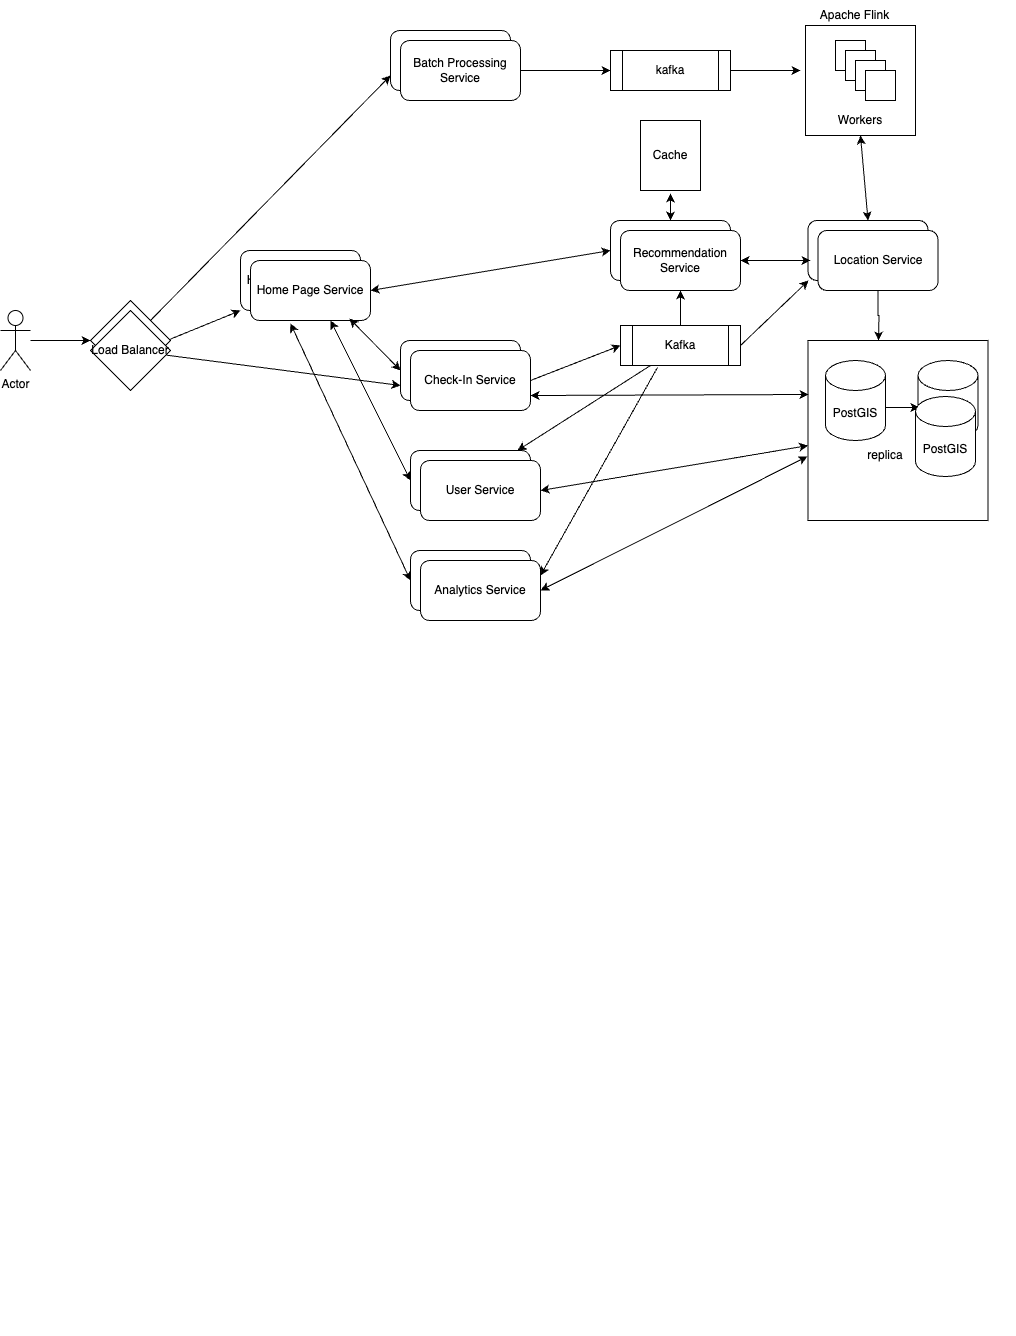

The diagram above was exported from draw.io. Its source (the exported page's mxGraphModel, read from the mxfile embedded in the PNG):
<mxGraphModel dx="954" dy="1357" grid="1" gridSize="10" guides="1" tooltips="1" connect="1" arrows="1" fold="1" page="1" pageScale="1" pageWidth="583" pageHeight="827" math="0" shadow="0">
  <root>
    <mxCell id="0" />
    <mxCell id="1" parent="0" />
    <mxCell id="YRXrsNNj2feOoudRImw7-96" value="" style="group" vertex="1" connectable="0" parent="1">
      <mxGeometry x="30" y="-95" width="1015" height="1336" as="geometry" />
    </mxCell>
    <mxCell id="YRXrsNNj2feOoudRImw7-98" value="" style="whiteSpace=wrap;html=1;aspect=fixed;" vertex="1" parent="YRXrsNNj2feOoudRImw7-96">
      <mxGeometry x="807.5" y="340" width="180" height="180" as="geometry" />
    </mxCell>
    <mxCell id="YRXrsNNj2feOoudRImw7-3" value="" style="edgeStyle=orthogonalEdgeStyle;rounded=0;orthogonalLoop=1;jettySize=auto;html=1;" edge="1" parent="YRXrsNNj2feOoudRImw7-96" source="YRXrsNNj2feOoudRImw7-1" target="YRXrsNNj2feOoudRImw7-2">
      <mxGeometry relative="1" as="geometry" />
    </mxCell>
    <mxCell id="YRXrsNNj2feOoudRImw7-1" value="Actor" style="shape=umlActor;verticalLabelPosition=bottom;verticalAlign=top;html=1;outlineConnect=0;" vertex="1" parent="YRXrsNNj2feOoudRImw7-96">
      <mxGeometry y="310" width="30" height="60" as="geometry" />
    </mxCell>
    <mxCell id="YRXrsNNj2feOoudRImw7-7" value="" style="group" vertex="1" connectable="0" parent="YRXrsNNj2feOoudRImw7-96">
      <mxGeometry x="410" y="450" width="130" height="70" as="geometry" />
    </mxCell>
    <mxCell id="YRXrsNNj2feOoudRImw7-5" value="User Service" style="rounded=1;whiteSpace=wrap;html=1;" vertex="1" parent="YRXrsNNj2feOoudRImw7-7">
      <mxGeometry width="120" height="60" as="geometry" />
    </mxCell>
    <mxCell id="YRXrsNNj2feOoudRImw7-6" value="User Service" style="rounded=1;whiteSpace=wrap;html=1;" vertex="1" parent="YRXrsNNj2feOoudRImw7-7">
      <mxGeometry x="10" y="10" width="120" height="60" as="geometry" />
    </mxCell>
    <mxCell id="YRXrsNNj2feOoudRImw7-10" value="" style="group" vertex="1" connectable="0" parent="YRXrsNNj2feOoudRImw7-96">
      <mxGeometry x="400" y="340" width="130" height="70" as="geometry" />
    </mxCell>
    <mxCell id="YRXrsNNj2feOoudRImw7-8" value="Check-In Service" style="rounded=1;whiteSpace=wrap;html=1;" vertex="1" parent="YRXrsNNj2feOoudRImw7-10">
      <mxGeometry width="120" height="60" as="geometry" />
    </mxCell>
    <mxCell id="YRXrsNNj2feOoudRImw7-9" value="Check-In Service" style="rounded=1;whiteSpace=wrap;html=1;" vertex="1" parent="YRXrsNNj2feOoudRImw7-10">
      <mxGeometry x="10" y="10" width="120" height="60" as="geometry" />
    </mxCell>
    <mxCell id="YRXrsNNj2feOoudRImw7-13" value="" style="group" vertex="1" connectable="0" parent="YRXrsNNj2feOoudRImw7-96">
      <mxGeometry x="240" y="250" width="130" height="70" as="geometry" />
    </mxCell>
    <mxCell id="YRXrsNNj2feOoudRImw7-11" value="Home Page Service" style="rounded=1;whiteSpace=wrap;html=1;" vertex="1" parent="YRXrsNNj2feOoudRImw7-13">
      <mxGeometry width="120" height="60" as="geometry" />
    </mxCell>
    <mxCell id="YRXrsNNj2feOoudRImw7-12" value="Home Page Service" style="rounded=1;whiteSpace=wrap;html=1;" vertex="1" parent="YRXrsNNj2feOoudRImw7-13">
      <mxGeometry x="10" y="10" width="120" height="60" as="geometry" />
    </mxCell>
    <mxCell id="YRXrsNNj2feOoudRImw7-16" value="" style="group" vertex="1" connectable="0" parent="YRXrsNNj2feOoudRImw7-96">
      <mxGeometry x="610" y="220" width="130" height="70" as="geometry" />
    </mxCell>
    <mxCell id="YRXrsNNj2feOoudRImw7-14" value="Recommendation Service" style="rounded=1;whiteSpace=wrap;html=1;" vertex="1" parent="YRXrsNNj2feOoudRImw7-16">
      <mxGeometry width="120" height="60" as="geometry" />
    </mxCell>
    <mxCell id="YRXrsNNj2feOoudRImw7-15" value="Recommendation Service" style="rounded=1;whiteSpace=wrap;html=1;" vertex="1" parent="YRXrsNNj2feOoudRImw7-16">
      <mxGeometry x="10" y="10" width="120" height="60" as="geometry" />
    </mxCell>
    <mxCell id="YRXrsNNj2feOoudRImw7-19" value="" style="group" vertex="1" connectable="0" parent="YRXrsNNj2feOoudRImw7-96">
      <mxGeometry x="410" y="550" width="130" height="70" as="geometry" />
    </mxCell>
    <mxCell id="YRXrsNNj2feOoudRImw7-17" value="Analytics Service" style="rounded=1;whiteSpace=wrap;html=1;" vertex="1" parent="YRXrsNNj2feOoudRImw7-19">
      <mxGeometry width="120" height="60" as="geometry" />
    </mxCell>
    <mxCell id="YRXrsNNj2feOoudRImw7-18" value="Analytics Service" style="rounded=1;whiteSpace=wrap;html=1;" vertex="1" parent="YRXrsNNj2feOoudRImw7-19">
      <mxGeometry x="10" y="10" width="120" height="60" as="geometry" />
    </mxCell>
    <mxCell id="YRXrsNNj2feOoudRImw7-22" value="" style="group" vertex="1" connectable="0" parent="YRXrsNNj2feOoudRImw7-96">
      <mxGeometry x="390" y="30" width="130" height="70" as="geometry" />
    </mxCell>
    <mxCell id="YRXrsNNj2feOoudRImw7-20" value="Batch Processing Service" style="rounded=1;whiteSpace=wrap;html=1;" vertex="1" parent="YRXrsNNj2feOoudRImw7-22">
      <mxGeometry width="120" height="60" as="geometry" />
    </mxCell>
    <mxCell id="YRXrsNNj2feOoudRImw7-21" value="Batch Processing Service" style="rounded=1;whiteSpace=wrap;html=1;" vertex="1" parent="YRXrsNNj2feOoudRImw7-22">
      <mxGeometry x="10" y="10" width="120" height="60" as="geometry" />
    </mxCell>
    <mxCell id="YRXrsNNj2feOoudRImw7-25" value="" style="group" vertex="1" connectable="0" parent="YRXrsNNj2feOoudRImw7-96">
      <mxGeometry x="807.5" y="220" width="130" height="70" as="geometry" />
    </mxCell>
    <mxCell id="YRXrsNNj2feOoudRImw7-23" value="Location Service" style="rounded=1;whiteSpace=wrap;html=1;" vertex="1" parent="YRXrsNNj2feOoudRImw7-25">
      <mxGeometry width="120" height="60" as="geometry" />
    </mxCell>
    <mxCell id="YRXrsNNj2feOoudRImw7-24" value="Location Service" style="rounded=1;whiteSpace=wrap;html=1;" vertex="1" parent="YRXrsNNj2feOoudRImw7-25">
      <mxGeometry x="10" y="10" width="120" height="60" as="geometry" />
    </mxCell>
    <mxCell id="YRXrsNNj2feOoudRImw7-29" value="kafka" style="shape=process;whiteSpace=wrap;html=1;backgroundOutline=1;" vertex="1" parent="YRXrsNNj2feOoudRImw7-96">
      <mxGeometry x="610" y="50" width="120" height="40" as="geometry" />
    </mxCell>
    <mxCell id="YRXrsNNj2feOoudRImw7-30" value="" style="edgeStyle=orthogonalEdgeStyle;rounded=0;orthogonalLoop=1;jettySize=auto;html=1;" edge="1" parent="YRXrsNNj2feOoudRImw7-96" source="YRXrsNNj2feOoudRImw7-21" target="YRXrsNNj2feOoudRImw7-29">
      <mxGeometry relative="1" as="geometry" />
    </mxCell>
    <mxCell id="YRXrsNNj2feOoudRImw7-31" value="" style="endArrow=classic;html=1;rounded=0;exitX=1;exitY=0;exitDx=0;exitDy=0;entryX=0;entryY=0.75;entryDx=0;entryDy=0;" edge="1" parent="YRXrsNNj2feOoudRImw7-96" source="YRXrsNNj2feOoudRImw7-2" target="YRXrsNNj2feOoudRImw7-20">
      <mxGeometry width="50" height="50" relative="1" as="geometry">
        <mxPoint x="550" y="280" as="sourcePoint" />
        <mxPoint x="600" y="230" as="targetPoint" />
      </mxGeometry>
    </mxCell>
    <mxCell id="YRXrsNNj2feOoudRImw7-44" value="" style="endArrow=classic;html=1;rounded=0;exitX=1;exitY=0.5;exitDx=0;exitDy=0;" edge="1" parent="YRXrsNNj2feOoudRImw7-96" source="YRXrsNNj2feOoudRImw7-29">
      <mxGeometry width="50" height="50" relative="1" as="geometry">
        <mxPoint x="740" y="250" as="sourcePoint" />
        <mxPoint x="800" y="70" as="targetPoint" />
      </mxGeometry>
    </mxCell>
    <mxCell id="YRXrsNNj2feOoudRImw7-45" value="PostGIS" style="shape=cylinder3;whiteSpace=wrap;html=1;boundedLbl=1;backgroundOutline=1;size=15;" vertex="1" parent="YRXrsNNj2feOoudRImw7-96">
      <mxGeometry x="825" y="360" width="60" height="80" as="geometry" />
    </mxCell>
    <mxCell id="YRXrsNNj2feOoudRImw7-47" value="" style="edgeStyle=orthogonalEdgeStyle;rounded=0;orthogonalLoop=1;jettySize=auto;html=1;" edge="1" parent="YRXrsNNj2feOoudRImw7-96" source="YRXrsNNj2feOoudRImw7-24">
      <mxGeometry relative="1" as="geometry">
        <mxPoint x="878" y="340" as="targetPoint" />
      </mxGeometry>
    </mxCell>
    <mxCell id="YRXrsNNj2feOoudRImw7-48" value="" style="endArrow=classic;startArrow=classic;html=1;rounded=0;exitX=0.5;exitY=0;exitDx=0;exitDy=0;entryX=0.5;entryY=1;entryDx=0;entryDy=0;" edge="1" parent="YRXrsNNj2feOoudRImw7-96" source="YRXrsNNj2feOoudRImw7-23" target="YRXrsNNj2feOoudRImw7-37">
      <mxGeometry width="50" height="50" relative="1" as="geometry">
        <mxPoint x="740" y="210" as="sourcePoint" />
        <mxPoint x="790" y="160" as="targetPoint" />
      </mxGeometry>
    </mxCell>
    <mxCell id="YRXrsNNj2feOoudRImw7-50" value="" style="endArrow=classic;html=1;rounded=0;entryX=0;entryY=0.75;entryDx=0;entryDy=0;" edge="1" parent="YRXrsNNj2feOoudRImw7-96" source="YRXrsNNj2feOoudRImw7-4" target="YRXrsNNj2feOoudRImw7-8">
      <mxGeometry width="50" height="50" relative="1" as="geometry">
        <mxPoint x="530" y="250" as="sourcePoint" />
        <mxPoint x="580" y="200" as="targetPoint" />
      </mxGeometry>
    </mxCell>
    <mxCell id="YRXrsNNj2feOoudRImw7-51" value="Kafka" style="shape=process;whiteSpace=wrap;html=1;backgroundOutline=1;" vertex="1" parent="YRXrsNNj2feOoudRImw7-96">
      <mxGeometry x="620" y="325" width="120" height="40" as="geometry" />
    </mxCell>
    <mxCell id="YRXrsNNj2feOoudRImw7-53" value="" style="endArrow=classic;html=1;rounded=0;entryX=0;entryY=0.5;entryDx=0;entryDy=0;exitX=1;exitY=0.5;exitDx=0;exitDy=0;" edge="1" parent="YRXrsNNj2feOoudRImw7-96" source="YRXrsNNj2feOoudRImw7-9" target="YRXrsNNj2feOoudRImw7-51">
      <mxGeometry width="50" height="50" relative="1" as="geometry">
        <mxPoint x="520" y="380" as="sourcePoint" />
        <mxPoint x="820" y="340" as="targetPoint" />
      </mxGeometry>
    </mxCell>
    <mxCell id="YRXrsNNj2feOoudRImw7-54" value="" style="endArrow=classic;html=1;rounded=0;exitX=1;exitY=0.5;exitDx=0;exitDy=0;" edge="1" parent="YRXrsNNj2feOoudRImw7-96" source="YRXrsNNj2feOoudRImw7-51">
      <mxGeometry width="50" height="50" relative="1" as="geometry">
        <mxPoint x="770" y="390" as="sourcePoint" />
        <mxPoint x="808" y="280" as="targetPoint" />
      </mxGeometry>
    </mxCell>
    <mxCell id="YRXrsNNj2feOoudRImw7-55" value="" style="endArrow=classic;html=1;rounded=0;exitX=0.308;exitY=1.05;exitDx=0;exitDy=0;entryX=1;entryY=0.25;entryDx=0;entryDy=0;exitPerimeter=0;" edge="1" parent="YRXrsNNj2feOoudRImw7-96" source="YRXrsNNj2feOoudRImw7-51" target="YRXrsNNj2feOoudRImw7-18">
      <mxGeometry width="50" height="50" relative="1" as="geometry">
        <mxPoint x="760" y="450" as="sourcePoint" />
        <mxPoint x="810" y="400" as="targetPoint" />
      </mxGeometry>
    </mxCell>
    <mxCell id="YRXrsNNj2feOoudRImw7-56" value="" style="endArrow=classic;html=1;rounded=0;exitX=0.5;exitY=0;exitDx=0;exitDy=0;entryX=0.5;entryY=1;entryDx=0;entryDy=0;" edge="1" parent="YRXrsNNj2feOoudRImw7-96" source="YRXrsNNj2feOoudRImw7-51" target="YRXrsNNj2feOoudRImw7-15">
      <mxGeometry width="50" height="50" relative="1" as="geometry">
        <mxPoint x="760" y="450" as="sourcePoint" />
        <mxPoint x="650" y="290" as="targetPoint" />
      </mxGeometry>
    </mxCell>
    <mxCell id="YRXrsNNj2feOoudRImw7-57" value="" style="endArrow=classic;html=1;rounded=0;exitX=0.25;exitY=1;exitDx=0;exitDy=0;" edge="1" parent="YRXrsNNj2feOoudRImw7-96" source="YRXrsNNj2feOoudRImw7-51" target="YRXrsNNj2feOoudRImw7-5">
      <mxGeometry width="50" height="50" relative="1" as="geometry">
        <mxPoint x="760" y="450" as="sourcePoint" />
        <mxPoint x="810" y="400" as="targetPoint" />
      </mxGeometry>
    </mxCell>
    <mxCell id="YRXrsNNj2feOoudRImw7-58" value="" style="endArrow=classic;startArrow=classic;html=1;rounded=0;exitX=1;exitY=0.5;exitDx=0;exitDy=0;entryX=0;entryY=0.5;entryDx=0;entryDy=0;" edge="1" parent="YRXrsNNj2feOoudRImw7-96" source="YRXrsNNj2feOoudRImw7-12" target="YRXrsNNj2feOoudRImw7-14">
      <mxGeometry width="50" height="50" relative="1" as="geometry">
        <mxPoint x="630" y="320" as="sourcePoint" />
        <mxPoint x="680" y="270" as="targetPoint" />
      </mxGeometry>
    </mxCell>
    <mxCell id="YRXrsNNj2feOoudRImw7-59" value="" style="endArrow=classic;startArrow=classic;html=1;rounded=0;" edge="1" parent="YRXrsNNj2feOoudRImw7-96">
      <mxGeometry width="50" height="50" relative="1" as="geometry">
        <mxPoint x="740" y="260" as="sourcePoint" />
        <mxPoint x="810" y="260" as="targetPoint" />
      </mxGeometry>
    </mxCell>
    <mxCell id="YRXrsNNj2feOoudRImw7-60" value="Cache" style="shape=note;whiteSpace=wrap;html=1;backgroundOutline=1;darkOpacity=0.05;size=0;" vertex="1" parent="YRXrsNNj2feOoudRImw7-96">
      <mxGeometry x="640" y="120" width="60" height="70" as="geometry" />
    </mxCell>
    <mxCell id="YRXrsNNj2feOoudRImw7-61" value="" style="endArrow=classic;startArrow=classic;html=1;rounded=0;entryX=0.5;entryY=0;entryDx=0;entryDy=0;" edge="1" parent="YRXrsNNj2feOoudRImw7-96" target="YRXrsNNj2feOoudRImw7-14">
      <mxGeometry width="50" height="50" relative="1" as="geometry">
        <mxPoint x="670" y="193" as="sourcePoint" />
        <mxPoint x="660" y="220" as="targetPoint" />
      </mxGeometry>
    </mxCell>
    <mxCell id="YRXrsNNj2feOoudRImw7-84" value="" style="group" vertex="1" connectable="0" parent="YRXrsNNj2feOoudRImw7-96">
      <mxGeometry x="812" width="103" height="135" as="geometry" />
    </mxCell>
    <mxCell id="YRXrsNNj2feOoudRImw7-41" value="" style="group" vertex="1" connectable="0" parent="YRXrsNNj2feOoudRImw7-84">
      <mxGeometry x="18" y="40" width="85" height="95" as="geometry" />
    </mxCell>
    <mxCell id="YRXrsNNj2feOoudRImw7-36" value="" style="group" vertex="1" connectable="0" parent="YRXrsNNj2feOoudRImw7-41">
      <mxGeometry x="5" width="80" height="95" as="geometry" />
    </mxCell>
    <mxCell id="YRXrsNNj2feOoudRImw7-38" value="" style="whiteSpace=wrap;html=1;aspect=fixed;" vertex="1" parent="YRXrsNNj2feOoudRImw7-36">
      <mxGeometry x="-30" y="-15" width="110" height="110" as="geometry" />
    </mxCell>
    <mxCell id="YRXrsNNj2feOoudRImw7-32" value="" style="whiteSpace=wrap;html=1;aspect=fixed;" vertex="1" parent="YRXrsNNj2feOoudRImw7-36">
      <mxGeometry width="30" height="30" as="geometry" />
    </mxCell>
    <mxCell id="YRXrsNNj2feOoudRImw7-33" value="" style="whiteSpace=wrap;html=1;aspect=fixed;" vertex="1" parent="YRXrsNNj2feOoudRImw7-36">
      <mxGeometry x="10" y="10" width="30" height="30" as="geometry" />
    </mxCell>
    <mxCell id="YRXrsNNj2feOoudRImw7-34" value="" style="whiteSpace=wrap;html=1;aspect=fixed;" vertex="1" parent="YRXrsNNj2feOoudRImw7-36">
      <mxGeometry x="20" y="20" width="30" height="30" as="geometry" />
    </mxCell>
    <mxCell id="YRXrsNNj2feOoudRImw7-35" value="" style="whiteSpace=wrap;html=1;aspect=fixed;" vertex="1" parent="YRXrsNNj2feOoudRImw7-36">
      <mxGeometry x="30" y="30" width="30" height="30" as="geometry" />
    </mxCell>
    <mxCell id="YRXrsNNj2feOoudRImw7-37" value="Workers" style="text;html=1;align=center;verticalAlign=middle;whiteSpace=wrap;rounded=0;" vertex="1" parent="YRXrsNNj2feOoudRImw7-41">
      <mxGeometry y="65" width="60" height="30" as="geometry" />
    </mxCell>
    <mxCell id="YRXrsNNj2feOoudRImw7-49" value="Apache Flink" style="text;html=1;align=center;verticalAlign=middle;whiteSpace=wrap;rounded=0;" vertex="1" parent="YRXrsNNj2feOoudRImw7-84">
      <mxGeometry width="85" height="30" as="geometry" />
    </mxCell>
    <mxCell id="YRXrsNNj2feOoudRImw7-85" value="" style="endArrow=classic;html=1;rounded=0;exitX=0.925;exitY=0.513;exitDx=0;exitDy=0;exitPerimeter=0;" edge="1" parent="YRXrsNNj2feOoudRImw7-96" source="YRXrsNNj2feOoudRImw7-2">
      <mxGeometry width="50" height="50" relative="1" as="geometry">
        <mxPoint x="550" y="310" as="sourcePoint" />
        <mxPoint x="240" y="310" as="targetPoint" />
      </mxGeometry>
    </mxCell>
    <mxCell id="YRXrsNNj2feOoudRImw7-86" value="" style="group" vertex="1" connectable="0" parent="YRXrsNNj2feOoudRImw7-96">
      <mxGeometry x="90" y="300" width="80" height="90" as="geometry" />
    </mxCell>
    <mxCell id="YRXrsNNj2feOoudRImw7-2" value="" style="rhombus;whiteSpace=wrap;html=1;" vertex="1" parent="YRXrsNNj2feOoudRImw7-86">
      <mxGeometry width="80" height="80" as="geometry" />
    </mxCell>
    <mxCell id="YRXrsNNj2feOoudRImw7-4" value="Load Balancer" style="rhombus;whiteSpace=wrap;html=1;" vertex="1" parent="YRXrsNNj2feOoudRImw7-86">
      <mxGeometry y="10" width="80" height="80" as="geometry" />
    </mxCell>
    <mxCell id="YRXrsNNj2feOoudRImw7-87" value="" style="endArrow=classic;startArrow=classic;html=1;rounded=0;exitX=0.825;exitY=0.967;exitDx=0;exitDy=0;exitPerimeter=0;entryX=0;entryY=0.5;entryDx=0;entryDy=0;" edge="1" parent="YRXrsNNj2feOoudRImw7-96" source="YRXrsNNj2feOoudRImw7-12" target="YRXrsNNj2feOoudRImw7-8">
      <mxGeometry width="50" height="50" relative="1" as="geometry">
        <mxPoint x="470" y="460" as="sourcePoint" />
        <mxPoint x="520" y="410" as="targetPoint" />
      </mxGeometry>
    </mxCell>
    <mxCell id="YRXrsNNj2feOoudRImw7-88" value="" style="endArrow=classic;startArrow=classic;html=1;rounded=0;entryX=0;entryY=0.5;entryDx=0;entryDy=0;" edge="1" parent="YRXrsNNj2feOoudRImw7-96" target="YRXrsNNj2feOoudRImw7-5">
      <mxGeometry width="50" height="50" relative="1" as="geometry">
        <mxPoint x="330" y="320" as="sourcePoint" />
        <mxPoint x="520" y="410" as="targetPoint" />
      </mxGeometry>
    </mxCell>
    <mxCell id="YRXrsNNj2feOoudRImw7-89" value="" style="endArrow=classic;startArrow=classic;html=1;rounded=0;exitX=0.333;exitY=1.05;exitDx=0;exitDy=0;exitPerimeter=0;entryX=0;entryY=0.5;entryDx=0;entryDy=0;" edge="1" parent="YRXrsNNj2feOoudRImw7-96" source="YRXrsNNj2feOoudRImw7-12" target="YRXrsNNj2feOoudRImw7-17">
      <mxGeometry width="50" height="50" relative="1" as="geometry">
        <mxPoint x="470" y="460" as="sourcePoint" />
        <mxPoint x="520" y="410" as="targetPoint" />
      </mxGeometry>
    </mxCell>
    <mxCell id="YRXrsNNj2feOoudRImw7-95" value="replica" style="text;html=1;align=center;verticalAlign=middle;whiteSpace=wrap;rounded=0;" vertex="1" parent="YRXrsNNj2feOoudRImw7-96">
      <mxGeometry x="855" y="440" width="60" height="30" as="geometry" />
    </mxCell>
    <mxCell id="YRXrsNNj2feOoudRImw7-91" value="PostGIS" style="shape=cylinder3;whiteSpace=wrap;html=1;boundedLbl=1;backgroundOutline=1;size=15;" vertex="1" parent="YRXrsNNj2feOoudRImw7-96">
      <mxGeometry x="917.5" y="360" width="60" height="80" as="geometry" />
    </mxCell>
    <mxCell id="YRXrsNNj2feOoudRImw7-92" value="" style="endArrow=classic;html=1;rounded=0;exitX=0.95;exitY=0.588;exitDx=0;exitDy=0;exitPerimeter=0;entryX=0.025;entryY=0.588;entryDx=0;entryDy=0;entryPerimeter=0;" edge="1" parent="YRXrsNNj2feOoudRImw7-96" source="YRXrsNNj2feOoudRImw7-99" target="YRXrsNNj2feOoudRImw7-91">
      <mxGeometry width="50" height="50" relative="1" as="geometry">
        <mxPoint x="910" y="432" as="sourcePoint" />
        <mxPoint x="940" y="430" as="targetPoint" />
      </mxGeometry>
    </mxCell>
    <mxCell id="YRXrsNNj2feOoudRImw7-99" value="PostGIS" style="shape=cylinder3;whiteSpace=wrap;html=1;boundedLbl=1;backgroundOutline=1;size=15;" vertex="1" parent="YRXrsNNj2feOoudRImw7-96">
      <mxGeometry x="825" y="360" width="60" height="80" as="geometry" />
    </mxCell>
    <mxCell id="YRXrsNNj2feOoudRImw7-100" value="PostGIS" style="shape=cylinder3;whiteSpace=wrap;html=1;boundedLbl=1;backgroundOutline=1;size=15;" vertex="1" parent="YRXrsNNj2feOoudRImw7-96">
      <mxGeometry x="917.5" y="360" width="60" height="80" as="geometry" />
    </mxCell>
    <mxCell id="YRXrsNNj2feOoudRImw7-101" value="PostGIS" style="shape=cylinder3;whiteSpace=wrap;html=1;boundedLbl=1;backgroundOutline=1;size=15;" vertex="1" parent="YRXrsNNj2feOoudRImw7-96">
      <mxGeometry x="915" y="396" width="60" height="80" as="geometry" />
    </mxCell>
    <mxCell id="YRXrsNNj2feOoudRImw7-105" value="" style="endArrow=classic;startArrow=classic;html=1;rounded=0;entryX=-0.003;entryY=0.644;entryDx=0;entryDy=0;entryPerimeter=0;exitX=1;exitY=0.5;exitDx=0;exitDy=0;" edge="1" parent="YRXrsNNj2feOoudRImw7-96" source="YRXrsNNj2feOoudRImw7-18" target="YRXrsNNj2feOoudRImw7-98">
      <mxGeometry width="50" height="50" relative="1" as="geometry">
        <mxPoint x="540" y="600" as="sourcePoint" />
        <mxPoint x="630" y="390" as="targetPoint" />
      </mxGeometry>
    </mxCell>
    <mxCell id="YRXrsNNj2feOoudRImw7-106" value="" style="endArrow=classic;startArrow=classic;html=1;rounded=0;exitX=1;exitY=0.75;exitDx=0;exitDy=0;entryX=0.003;entryY=0.3;entryDx=0;entryDy=0;entryPerimeter=0;" edge="1" parent="YRXrsNNj2feOoudRImw7-96" source="YRXrsNNj2feOoudRImw7-9" target="YRXrsNNj2feOoudRImw7-98">
      <mxGeometry width="50" height="50" relative="1" as="geometry">
        <mxPoint x="470" y="425" as="sourcePoint" />
        <mxPoint x="520" y="375" as="targetPoint" />
      </mxGeometry>
    </mxCell>
    <mxCell id="YRXrsNNj2feOoudRImw7-97" value="" style="endArrow=classic;startArrow=classic;html=1;rounded=0;exitX=1;exitY=0.5;exitDx=0;exitDy=0;" edge="1" parent="YRXrsNNj2feOoudRImw7-96" source="YRXrsNNj2feOoudRImw7-6" target="YRXrsNNj2feOoudRImw7-98">
      <mxGeometry width="50" height="50" relative="1" as="geometry">
        <mxPoint x="530" y="515" as="sourcePoint" />
        <mxPoint x="780" y="455" as="targetPoint" />
      </mxGeometry>
    </mxCell>
  </root>
</mxGraphModel>